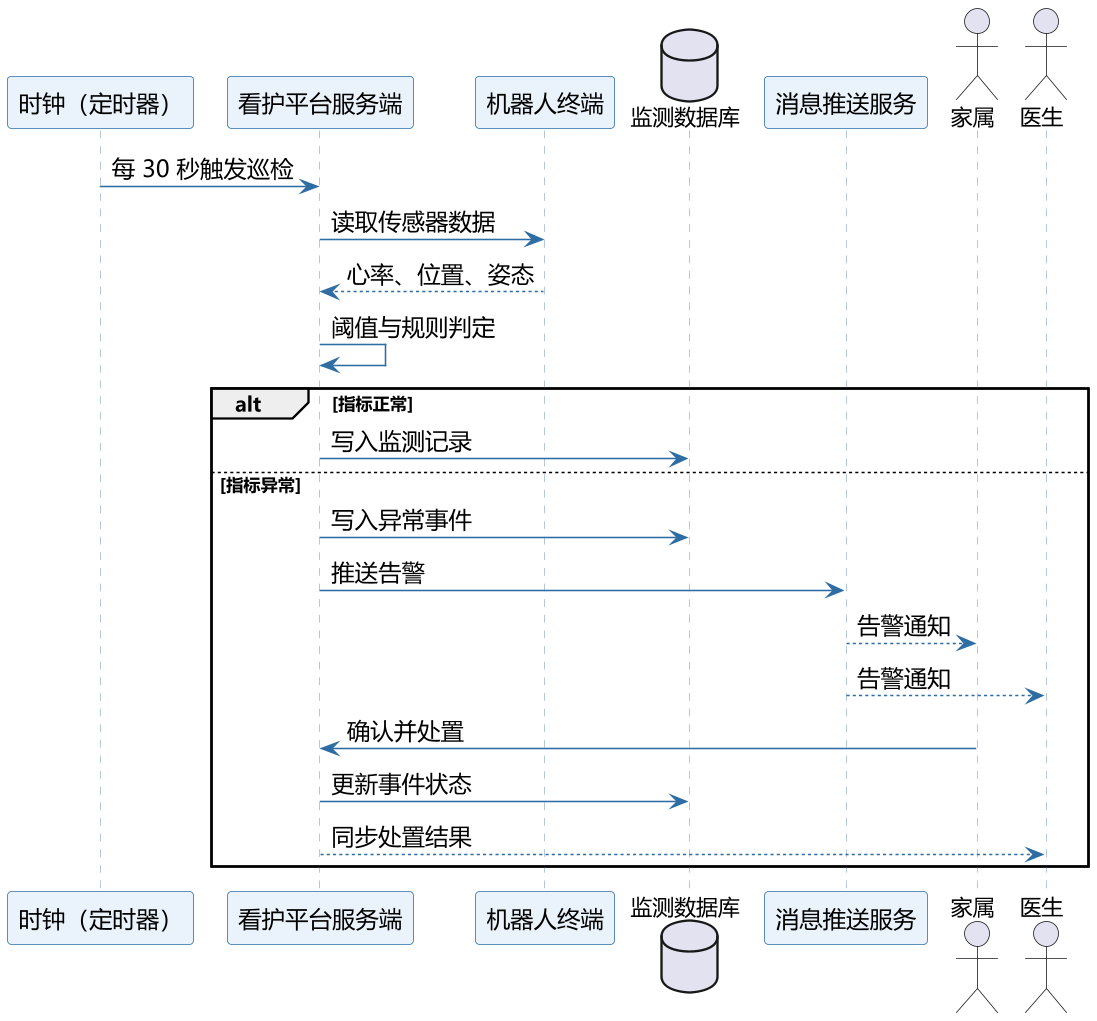

The diagram above was rendered by PlantUML. Its source (embedded in the PNG):
@startuml 09_顺序图_异常检测与通知
skinparam defaultFontName "Microsoft YaHei"
skinparam shadowing false
skinparam dpi 150
skinparam sequence {
  ArrowColor #2E6DA4
  ArrowFontSize 15
  LifeLineBorderColor #9DB8D2
  ParticipantBorderColor #2E6DA4
  ParticipantBackgroundColor #EAF3FB
  ParticipantFontSize 15
}
participant "时钟（定时器）" as T
participant "看护平台服务端" as SRV
participant "机器人终端" as ROB
database "监测数据库" as DB
participant "消息推送服务" as PUSH
actor "家属" as F
actor "医生" as D

T -> SRV : 每 30 秒触发巡检
SRV -> ROB : 读取传感器数据
ROB --> SRV : 心率、位置、姿态
SRV -> SRV : 阈值与规则判定
alt 指标正常
  SRV -> DB : 写入监测记录
else 指标异常
  SRV -> DB : 写入异常事件
  SRV -> PUSH : 推送告警
  PUSH --> F : 告警通知
  PUSH --> D : 告警通知
  F -> SRV : 确认并处置
  SRV -> DB : 更新事件状态
  SRV --> D : 同步处置结果
end
@enduml